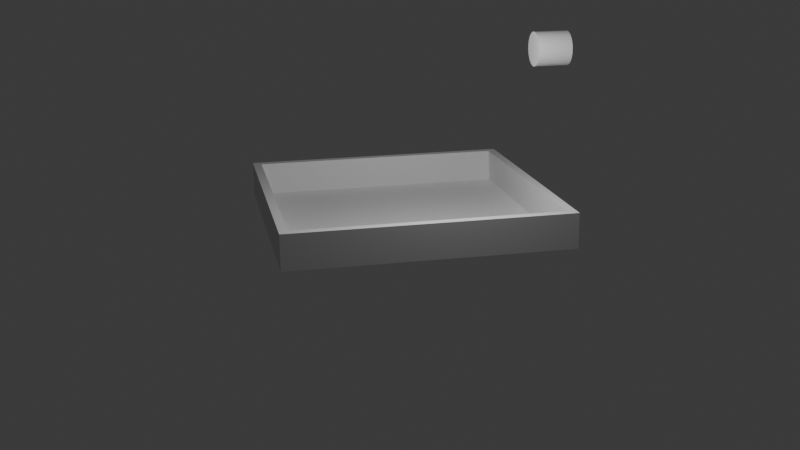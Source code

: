 # Source: water.blend  (saved by Blender 4.1.24; exported with 4.5.12 LTS)
import bpy
from mathutils import Matrix  # noqa: F401  (used for matrix-valued properties, if any)

bpy.ops.wm.read_factory_settings(use_empty=True)
scene = bpy.context.scene
scene.name = 'Scene'

# ---- collections
col_collection = bpy.data.collections.new('Collection'); scene.collection.children.link(col_collection)

# ---- materials (node trees are filled in below, after node groups)
mat_material = bpy.data.materials.new('Material')
mat_material.alpha_threshold = 0.0
mat_material.use_transparent_shadow = False
mat_material.roughness = 0.5
mat_material.line_color = (0.0, 0.0, 0.0, 1.0)
mat_material_001 = bpy.data.materials.new('Material.001')

# ---- material node trees
mat_material.use_nodes = True; mat_material.node_tree.nodes.clear()
_N = mat_material.node_tree.nodes; _L = mat_material.node_tree.links
n0 = _N.new('ShaderNodeOutputMaterial'); n0.name = 'Material Output'; n0.location = (300, 300)
n1 = _N.new('ShaderNodeBsdfPrincipled'); n1.name = 'Principled BSDF'; n1.location = (10, 300)
n1.inputs[3].default_value = 1.45
_L.new(n1.outputs[0], n0.inputs[0])
n0.is_active_output = True
mat_material_001.use_nodes = True; mat_material_001.node_tree.nodes.clear()
_N = mat_material_001.node_tree.nodes; _L = mat_material_001.node_tree.links
n0 = _N.new('ShaderNodeOutputMaterial'); n0.name = 'Material Output'; n0.location = (300, 300)
n1 = _N.new('ShaderNodeBsdfGlass'); n1.name = 'Glass BSDF'; n1.location = (10, 300)
n1.inputs[2].default_value = 1.333
_L.new(n1.outputs[0], n0.inputs[0])
n0.is_active_output = True

# ---- world
world_world = bpy.data.worlds.new('World'); scene.world = world_world
world_world.use_nodes = True; world_world.node_tree.nodes.clear()
_N = world_world.node_tree.nodes; _L = world_world.node_tree.links
n0 = _N.new('ShaderNodeOutputWorld'); n0.name = 'World Output'; n0.location = (300, 300)
n1 = _N.new('ShaderNodeBackground'); n1.name = 'Background'; n1.location = (10, 300)
n1.inputs[0].default_value = (0.05088, 0.05088, 0.05088, 1.0)
_L.new(n1.outputs[0], n0.inputs[0])
n0.is_active_output = True
world_world.color = (0.05088, 0.05088, 0.05088)
world_world.use_sun_shadow = False
world_world.sun_shadow_jitter_overblur = 0.0

# ---- cameras
cam_camera = bpy.data.cameras.new('Camera')
cam_camera.clip_end = 100.0
cam_camera.ortho_scale = 7.314

# ---- lights
light_light = bpy.data.lights.new('Light', 'POINT')
light_light.transmission_factor = 0.0
light_light.energy = 1000.0
light_light.shadow_soft_size = 0.1
light_light.shadow_maximum_resolution = 0.006
light_light.use_absolute_resolution = True

# ---- meshes
me_cube = bpy.data.meshes.new('Cube')
me_cube.from_pydata([(1.0, 1.0, 1.0), (1.0, 1.0, -1.0), (1.0, -1.0, 1.0), (1.0, -1.0, -1.0), (-1.0, 1.0, 1.0), (-1.0, 1.0, -1.0), (-1.0, -1.0, 1.0), (-1.0, -1.0, -1.0)], [], [(3, 2, 6, 7), (7, 6, 4, 5), (5, 1, 3, 7), (1, 0, 2, 3), (5, 4, 0, 1)])
_uv = me_cube.uv_layers.new(name='UVMap')
_uv.uv.foreach_set('vector', [0.375, 0.75, 0.625, 0.75, 0.625, 1.0, 0.375, 1.0, 0.375, 0.0, 0.625, 0.0, 0.625, 0.25, 0.375, 0.25, 0.125, 0.5, 0.375, 0.5, 0.375, 0.75, 0.125, 0.75, 0.375, 0.5, 0.625, 0.5, 0.625, 0.75, 0.375, 0.75, 0.375, 0.25, 0.625, 0.25, 0.625, 0.5, 0.375, 0.5])
me_cube.materials.append(mat_material)
me_cube.use_mirror_vertex_groups = False
me_cube.update()
me_cylinder = bpy.data.meshes.new('Cylinder')
me_cylinder.from_pydata([(0.0, 1.0, -1.0), (0.0, 1.0, 1.0), (0.1951, 0.9808, -1.0), (0.1951, 0.9808, 1.0), (0.3827, 0.9239, -1.0), (0.3827, 0.9239, 1.0), (0.5556, 0.8315, -1.0), (0.5556, 0.8315, 1.0), (0.7071, 0.7071, -1.0), (0.7071, 0.7071, 1.0), (0.8315, 0.5556, -1.0), (0.8315, 0.5556, 1.0), (0.9239, 0.3827, -1.0), (0.9239, 0.3827, 1.0), (0.9808, 0.1951, -1.0), (0.9808, 0.1951, 1.0), (1.0, 0.0, -1.0), (1.0, 0.0, 1.0), (0.9808, -0.1951, -1.0), (0.9808, -0.1951, 1.0), (0.9239, -0.3827, -1.0), (0.9239, -0.3827, 1.0), (0.8315, -0.5556, -1.0), (0.8315, -0.5556, 1.0), (0.7071, -0.7071, -1.0), (0.7071, -0.7071, 1.0), (0.5556, -0.8315, -1.0), (0.5556, -0.8315, 1.0), (0.3827, -0.9239, -1.0), (0.3827, -0.9239, 1.0), (0.1951, -0.9808, -1.0), (0.1951, -0.9808, 1.0), (0.0, -1.0, -1.0), (0.0, -1.0, 1.0), (-0.1951, -0.9808, -1.0), (-0.1951, -0.9808, 1.0), (-0.3827, -0.9239, -1.0), (-0.3827, -0.9239, 1.0), (-0.5556, -0.8315, -1.0), (-0.5556, -0.8315, 1.0), (-0.7071, -0.7071, -1.0), (-0.7071, -0.7071, 1.0), (-0.8315, -0.5556, -1.0), (-0.8315, -0.5556, 1.0), (-0.9239, -0.3827, -1.0), (-0.9239, -0.3827, 1.0), (-0.9808, -0.1951, -1.0), (-0.9808, -0.1951, 1.0), (-1.0, 0.0, -1.0), (-1.0, 0.0, 1.0), (-0.9808, 0.1951, -1.0), (-0.9808, 0.1951, 1.0), (-0.9239, 0.3827, -1.0), (-0.9239, 0.3827, 1.0), (-0.8315, 0.5556, -1.0), (-0.8315, 0.5556, 1.0), (-0.7071, 0.7071, -1.0), (-0.7071, 0.7071, 1.0), (-0.5556, 0.8315, -1.0), (-0.5556, 0.8315, 1.0), (-0.3827, 0.9239, -1.0), (-0.3827, 0.9239, 1.0), (-0.1951, 0.9808, -1.0), (-0.1951, 0.9808, 1.0)], [], [(0, 1, 3, 2), (2, 3, 5, 4), (4, 5, 7, 6), (6, 7, 9, 8), (8, 9, 11, 10), (10, 11, 13, 12), (12, 13, 15, 14), (14, 15, 17, 16), (16, 17, 19, 18), (18, 19, 21, 20), (20, 21, 23, 22), (22, 23, 25, 24), (24, 25, 27, 26), (26, 27, 29, 28), (28, 29, 31, 30), (30, 31, 33, 32), (32, 33, 35, 34), (34, 35, 37, 36), (36, 37, 39, 38), (38, 39, 41, 40), (40, 41, 43, 42), (42, 43, 45, 44), (44, 45, 47, 46), (46, 47, 49, 48), (48, 49, 51, 50), (50, 51, 53, 52), (52, 53, 55, 54), (54, 55, 57, 56), (56, 57, 59, 58), (58, 59, 61, 60), (3, 1, 63, 61, 59, 57, 55, 53, 51, 49, 47, 45, 43, 41, 39, 37, 35, 33, 31, 29, 27, 25, 23, 21, 19, 17, 15, 13, 11, 9, 7, 5), (60, 61, 63, 62), (62, 63, 1, 0), (0, 2, 4, 6, 8, 10, 12, 14, 16, 18, 20, 22, 24, 26, 28, 30, 32, 34, 36, 38, 40, 42, 44, 46, 48, 50, 52, 54, 56, 58, 60, 62)])
_uv = me_cylinder.uv_layers.new(name='UVMap')
_uv.uv.foreach_set('vector', [1.0, 0.5, 1.0, 1.0, 0.9688, 1.0, 0.9688, 0.5, 0.9688, 0.5, 0.9688, 1.0, 0.9375, 1.0, 0.9375, 0.5, 0.9375, 0.5, 0.9375, 1.0, 0.9062, 1.0, 0.9062, 0.5, 0.9062, 0.5, 0.9062, 1.0, 0.875, 1.0, 0.875, 0.5, 0.875, 0.5, 0.875, 1.0, 0.8438, 1.0, 0.8438, 0.5, 0.8438, 0.5, 0.8438, 1.0, 0.8125, 1.0, 0.8125, 0.5, 0.8125, 0.5, 0.8125, 1.0, 0.7812, 1.0, 0.7812, 0.5, 0.7812, 0.5, 0.7812, 1.0, 0.75, 1.0, 0.75, 0.5, 0.75, 0.5, 0.75, 1.0, 0.7188, 1.0, 0.7188, 0.5, 0.7188, 0.5, 0.7188, 1.0, 0.6875, 1.0, 0.6875, 0.5, 0.6875, 0.5, 0.6875, 1.0, 0.6562, 1.0, 0.6562, 0.5, 0.6562, 0.5, 0.6562, 1.0, 0.625, 1.0, 0.625, 0.5, 0.625, 0.5, 0.625, 1.0, 0.5938, 1.0, 0.5938, 0.5, 0.5938, 0.5, 0.5938, 1.0, 0.5625, 1.0, 0.5625, 0.5, 0.5625, 0.5, 0.5625, 1.0, 0.5312, 1.0, 0.5312, 0.5, 0.5312, 0.5, 0.5312, 1.0, 0.5, 1.0, 0.5, 0.5, 0.5, 0.5, 0.5, 1.0, 0.4688, 1.0, 0.4688, 0.5, 0.4688, 0.5, 0.4688, 1.0, 0.4375, 1.0, 0.4375, 0.5, 0.4375, 0.5, 0.4375, 1.0, 0.4062, 1.0, 0.4062, 0.5, 0.4062, 0.5, 0.4062, 1.0, 0.375, 1.0, 0.375, 0.5, 0.375, 0.5, 0.375, 1.0, 0.3438, 1.0, 0.3438, 0.5, 0.3438, 0.5, 0.3438, 1.0, 0.3125, 1.0, 0.3125, 0.5, 0.3125, 0.5, 0.3125, 1.0, 0.2812, 1.0, 0.2812, 0.5, 0.2812, 0.5, 0.2812, 1.0, 0.25, 1.0, 0.25, 0.5, 0.25, 0.5, 0.25, 1.0, 0.2188, 1.0, 0.2188, 0.5, 0.2188, 0.5, 0.2188, 1.0, 0.1875, 1.0, 0.1875, 0.5, 0.1875, 0.5, 0.1875, 1.0, 0.1562, 1.0, 0.1562, 0.5, 0.1562, 0.5, 0.1562, 1.0, 0.125, 1.0, 0.125, 0.5, 0.125, 0.5, 0.125, 1.0, 0.09375, 1.0, 0.09375, 0.5, 0.09375, 0.5, 0.09375, 1.0, 0.0625, 1.0, 0.0625, 0.5, 0.2968, 0.4854, 0.25, 0.49, 0.2032, 0.4854, 0.1582, 0.4717, 0.1167, 0.4496, 0.08029, 0.4197, 0.05045, 0.3833, 0.02827, 0.3418, 0.01461, 0.2968, 0.01, 0.25, 0.01461, 0.2032, 0.02827, 0.1582, 0.05045, 0.1167, 0.08029, 0.08029, 0.1167, 0.05045, 0.1582, 0.02827, 0.2032, 0.01461, 0.25, 0.01, 0.2968, 0.01461, 0.3418, 0.02827, 0.3833, 0.05045, 0.4197, 0.08029, 0.4496, 0.1167, 0.4717, 0.1582, 0.4854, 0.2032, 0.49, 0.25, 0.4854, 0.2968, 0.4717, 0.3418, 0.4496, 0.3833, 0.4197, 0.4197, 0.3833, 0.4496, 0.3418, 0.4717, 0.0625, 0.5, 0.0625, 1.0, 0.03125, 1.0, 0.03125, 0.5, 0.03125, 0.5, 0.03125, 1.0, 0.0, 1.0, 0.0, 0.5, 0.75, 0.49, 0.7968, 0.4854, 0.8418, 0.4717, 0.8833, 0.4496, 0.9197, 0.4197, 0.9496, 0.3833, 0.9717, 0.3418, 0.9854, 0.2968, 0.99, 0.25, 0.9854, 0.2032, 0.9717, 0.1582, 0.9496, 0.1167, 0.9197, 0.08029, 0.8833, 0.05045, 0.8418, 0.02827, 0.7968, 0.01461, 0.75, 0.01, 0.7032, 0.01461, 0.6582, 0.02827, 0.6167, 0.05045, 0.5803, 0.08029, 0.5504, 0.1167, 0.5283, 0.1582, 0.5146, 0.2032, 0.51, 0.25, 0.5146, 0.2968, 0.5283, 0.3418, 0.5504, 0.3833, 0.5803, 0.4197, 0.6167, 0.4496, 0.6582, 0.4717, 0.7032, 0.4854])
me_cylinder.update()
me_cube_001 = bpy.data.meshes.new('Cube.001')
me_cube_001.from_pydata([(-1.0, -1.0, -1.0), (-1.0, -1.0, 1.0), (-1.0, 1.0, -1.0), (-1.0, 1.0, 1.0), (1.0, -1.0, -1.0), (1.0, -1.0, 1.0), (1.0, 1.0, -1.0), (1.0, 1.0, 1.0)], [], [(0, 1, 3, 2), (2, 3, 7, 6), (6, 7, 5, 4), (4, 5, 1, 0), (2, 6, 4, 0), (7, 3, 1, 5)])
_uv = me_cube_001.uv_layers.new(name='UVMap')
_uv.uv.foreach_set('vector', [0.375, 0.0, 0.625, 0.0, 0.625, 0.25, 0.375, 0.25, 0.375, 0.25, 0.625, 0.25, 0.625, 0.5, 0.375, 0.5, 0.375, 0.5, 0.625, 0.5, 0.625, 0.75, 0.375, 0.75, 0.375, 0.75, 0.625, 0.75, 0.625, 1.0, 0.375, 1.0, 0.125, 0.5, 0.375, 0.5, 0.375, 0.75, 0.125, 0.75, 0.625, 0.5, 0.875, 0.5, 0.875, 0.75, 0.625, 0.75])
me_cube_001.materials.append(mat_material_001)
me_cube_001.update()

# ---- objects
ob_cube = bpy.data.objects.new('Cube', me_cube)
ob_light = bpy.data.objects.new('Light', light_light)
ob_camera = bpy.data.objects.new('Camera', cam_camera)
ob_cylinder = bpy.data.objects.new('Cylinder', me_cylinder)
ob_cube_001 = bpy.data.objects.new('Cube.001', me_cube_001)

# ---- transforms, parenting, visibility, modifiers, constraints
ob_cube.location = (-0.2806, 0.1216, 0.614)
ob_cube.scale = (4.0, 4.0, 0.5)
ob_cube.lock_rotations_4d = False
ob_cube.empty_display_type = 'ARROWS'
ob_cube.display_type = 'WIRE'
ob_cube.lineart.crease_threshold = 0.0
_m = ob_cube.modifiers.new('Solidify', 'SOLIDIFY')
_m.thickness = 0.09
_m = ob_cube.modifiers.new('Fluid', 'FLUID')
_m.fluid_type = 'EFFECTOR'
ob_light.location = (4.076, 1.005, 5.904)
ob_light.rotation_euler = (0.6503, 0.05522, 1.866)
ob_light.lock_rotations_4d = False
ob_light.empty_display_type = 'ARROWS'
ob_light.color = (0.0, 0.0, 0.0, 0.0)
ob_light.lineart.crease_threshold = 0.0
ob_camera.location = (30.55, -6.355, 9.307)
ob_camera.rotation_euler = (1.281, 0.01152, 1.362)
ob_camera.lock_rotations_4d = False
ob_camera.empty_display_type = 'ARROWS'
ob_camera.color = (0.0, 0.0, 0.0, 0.0)
ob_camera.display_type = 'WIRE'
ob_camera.lineart.crease_threshold = 0.0
ob_cylinder.location = (-0.1883, 4.559, 4.958)
ob_cylinder.rotation_euler = (1.571, -0.0, 0.0)
ob_cylinder.scale = (0.5, 0.5, 0.5)
_m = ob_cylinder.modifiers.new('Fluid', 'FLUID')
_m.fluid_type = 'FLOW'
ob_cube_001.location = (0.0, 0.0, 4.0)
ob_cube_001.scale = (7.0, 7.0, 5.108)
ob_cube_001.display_type = 'SOLID'
_m = ob_cube_001.modifiers.new('Fluid', 'FLUID')
_m.fluid_type = 'DOMAIN'
_m = ob_cube_001.modifiers.new('Liquid Particle System', 'PARTICLE_SYSTEM')

# ---- collection membership
col_collection.objects.link(ob_cube)
col_collection.objects.link(ob_light)
col_collection.objects.link(ob_camera)
col_collection.objects.link(ob_cylinder)
col_collection.objects.link(ob_cube_001)

# ---- scene / render settings (as saved in the file)
scene.camera = ob_camera
scene.frame_start = 1; scene.frame_end = 250; scene.frame_set(247)
scene.render.engine = 'CYCLES'
scene.cycles.sampling_pattern = 'TABULATED_SOBOL'
scene.eevee.ray_tracing_options.trace_max_roughness = 0.0
bpy.context.view_layer.update()
